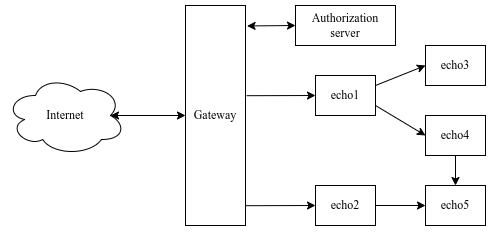

The diagram above was exported from draw.io. Its source (the exported page's mxGraphModel, read from the mxfile embedded in the PNG):
<mxGraphModel dx="889" dy="445" grid="1" gridSize="10" guides="1" tooltips="1" connect="1" arrows="1" fold="1" page="1" pageScale="1" pageWidth="850" pageHeight="1100" math="0" shadow="0">
  <root>
    <mxCell id="0" />
    <mxCell id="1" parent="0" />
    <mxCell id="gLITwygHCeM-YTPdDtjF-13" style="edgeStyle=none;rounded=0;orthogonalLoop=1;jettySize=auto;html=1;exitX=1.026;exitY=0.093;exitDx=0;exitDy=0;entryX=0;entryY=0.5;entryDx=0;entryDy=0;fontFamily=Lucida Console;startArrow=classic;startFill=1;exitPerimeter=0;" edge="1" parent="1" source="gLITwygHCeM-YTPdDtjF-1" target="gLITwygHCeM-YTPdDtjF-2">
      <mxGeometry relative="1" as="geometry" />
    </mxCell>
    <mxCell id="gLITwygHCeM-YTPdDtjF-14" style="edgeStyle=none;rounded=0;orthogonalLoop=1;jettySize=auto;html=1;exitX=1.02;exitY=0.41;exitDx=0;exitDy=0;entryX=0;entryY=0.5;entryDx=0;entryDy=0;fontFamily=Lucida Console;startArrow=none;startFill=0;exitPerimeter=0;" edge="1" parent="1" source="gLITwygHCeM-YTPdDtjF-1" target="gLITwygHCeM-YTPdDtjF-3">
      <mxGeometry relative="1" as="geometry" />
    </mxCell>
    <mxCell id="gLITwygHCeM-YTPdDtjF-1" value="&lt;font face=&quot;Lucida Console&quot;&gt;Gateway&lt;/font&gt;" style="rounded=0;whiteSpace=wrap;html=1;" vertex="1" parent="1">
      <mxGeometry x="240" y="60" width="60" height="220" as="geometry" />
    </mxCell>
    <mxCell id="gLITwygHCeM-YTPdDtjF-2" value="Authorization server" style="rounded=0;whiteSpace=wrap;html=1;fontFamily=Lucida Console;" vertex="1" parent="1">
      <mxGeometry x="350" y="60" width="100" height="40" as="geometry" />
    </mxCell>
    <mxCell id="gLITwygHCeM-YTPdDtjF-8" style="rounded=0;orthogonalLoop=1;jettySize=auto;html=1;exitX=1;exitY=0.25;exitDx=0;exitDy=0;entryX=0;entryY=0.5;entryDx=0;entryDy=0;fontFamily=Lucida Console;" edge="1" parent="1" source="gLITwygHCeM-YTPdDtjF-3" target="gLITwygHCeM-YTPdDtjF-5">
      <mxGeometry relative="1" as="geometry" />
    </mxCell>
    <mxCell id="gLITwygHCeM-YTPdDtjF-9" style="edgeStyle=none;rounded=0;orthogonalLoop=1;jettySize=auto;html=1;exitX=1;exitY=0.75;exitDx=0;exitDy=0;entryX=0;entryY=0.5;entryDx=0;entryDy=0;fontFamily=Lucida Console;" edge="1" parent="1" source="gLITwygHCeM-YTPdDtjF-3" target="gLITwygHCeM-YTPdDtjF-6">
      <mxGeometry relative="1" as="geometry" />
    </mxCell>
    <mxCell id="gLITwygHCeM-YTPdDtjF-3" value="echo1" style="rounded=0;whiteSpace=wrap;html=1;fontFamily=Lucida Console;" vertex="1" parent="1">
      <mxGeometry x="370" y="130" width="60" height="40" as="geometry" />
    </mxCell>
    <mxCell id="gLITwygHCeM-YTPdDtjF-12" style="edgeStyle=none;rounded=0;orthogonalLoop=1;jettySize=auto;html=1;exitX=1;exitY=0.5;exitDx=0;exitDy=0;entryX=0;entryY=0.5;entryDx=0;entryDy=0;fontFamily=Lucida Console;" edge="1" parent="1" source="gLITwygHCeM-YTPdDtjF-4" target="gLITwygHCeM-YTPdDtjF-7">
      <mxGeometry relative="1" as="geometry" />
    </mxCell>
    <mxCell id="gLITwygHCeM-YTPdDtjF-15" style="edgeStyle=none;rounded=0;orthogonalLoop=1;jettySize=auto;html=1;exitX=0;exitY=0.5;exitDx=0;exitDy=0;entryX=1;entryY=0.91;entryDx=0;entryDy=0;entryPerimeter=0;fontFamily=Lucida Console;startArrow=classic;startFill=1;endArrow=none;endFill=0;" edge="1" parent="1" source="gLITwygHCeM-YTPdDtjF-4" target="gLITwygHCeM-YTPdDtjF-1">
      <mxGeometry relative="1" as="geometry" />
    </mxCell>
    <mxCell id="gLITwygHCeM-YTPdDtjF-4" value="echo2" style="rounded=0;whiteSpace=wrap;html=1;fontFamily=Lucida Console;" vertex="1" parent="1">
      <mxGeometry x="370" y="240" width="60" height="40" as="geometry" />
    </mxCell>
    <mxCell id="gLITwygHCeM-YTPdDtjF-5" value="echo3" style="rounded=0;whiteSpace=wrap;html=1;fontFamily=Lucida Console;" vertex="1" parent="1">
      <mxGeometry x="480" y="100" width="60" height="40" as="geometry" />
    </mxCell>
    <mxCell id="gLITwygHCeM-YTPdDtjF-11" style="edgeStyle=none;rounded=0;orthogonalLoop=1;jettySize=auto;html=1;exitX=0.5;exitY=1;exitDx=0;exitDy=0;entryX=0.5;entryY=0;entryDx=0;entryDy=0;fontFamily=Lucida Console;" edge="1" parent="1" source="gLITwygHCeM-YTPdDtjF-6" target="gLITwygHCeM-YTPdDtjF-7">
      <mxGeometry relative="1" as="geometry" />
    </mxCell>
    <mxCell id="gLITwygHCeM-YTPdDtjF-6" value="echo4" style="rounded=0;whiteSpace=wrap;html=1;fontFamily=Lucida Console;" vertex="1" parent="1">
      <mxGeometry x="480" y="170" width="60" height="40" as="geometry" />
    </mxCell>
    <mxCell id="gLITwygHCeM-YTPdDtjF-7" value="echo5" style="rounded=0;whiteSpace=wrap;html=1;fontFamily=Lucida Console;" vertex="1" parent="1">
      <mxGeometry x="480" y="240" width="60" height="40" as="geometry" />
    </mxCell>
    <mxCell id="gLITwygHCeM-YTPdDtjF-16" value="Internet" style="ellipse;shape=cloud;whiteSpace=wrap;html=1;fontFamily=Lucida Console;" vertex="1" parent="1">
      <mxGeometry x="60" y="130" width="120" height="80" as="geometry" />
    </mxCell>
    <mxCell id="gLITwygHCeM-YTPdDtjF-17" value="" style="endArrow=classic;startArrow=classic;html=1;rounded=0;fontFamily=Lucida Console;exitX=0.875;exitY=0.5;exitDx=0;exitDy=0;exitPerimeter=0;entryX=0;entryY=0.5;entryDx=0;entryDy=0;" edge="1" parent="1" source="gLITwygHCeM-YTPdDtjF-16" target="gLITwygHCeM-YTPdDtjF-1">
      <mxGeometry width="50" height="50" relative="1" as="geometry">
        <mxPoint x="200" y="170" as="sourcePoint" />
        <mxPoint x="250" y="120" as="targetPoint" />
      </mxGeometry>
    </mxCell>
  </root>
</mxGraphModel>